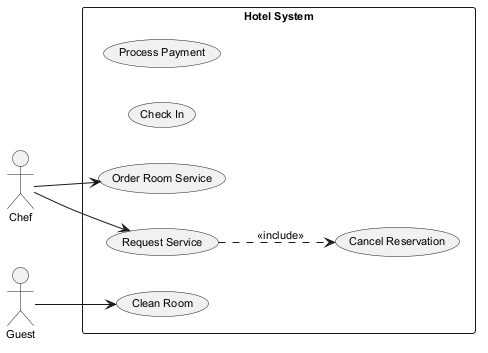

The diagram above was rendered by PlantUML. Its source (embedded in the PNG):
@startuml
skinparam backgroundColor #FFFFFF
skinparam classBackgroundColor #F1F8E9
skinparam classBorderColor #33691E
skinparam defaultFontSize 11
left to right direction
actor "Chef" as C
actor "Guest" as G
rectangle "Hotel System" {
  usecase "Process Payment" as UC_ProcessPayment
  usecase "Check In" as UC_CheckIn
  usecase "Order Room Service" as UC_OrderRoomService
  usecase "Clean Room" as UC_CleanRoom
  usecase "Cancel Reservation" as UC_CancelReservation
  usecase "Request Service" as UC_RequestService
}
C --> UC_OrderRoomService
C --> UC_RequestService
G --> UC_CleanRoom
UC_RequestService ..> UC_CancelReservation : <<include>>
@enduml